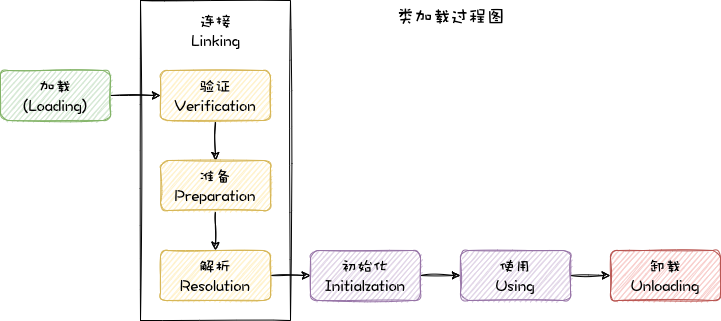

The diagram above was exported from draw.io. Its source (the exported page's mxGraphModel, read from the mxfile embedded in the PNG):
<mxGraphModel dx="1111" dy="807" grid="1" gridSize="10" guides="1" tooltips="1" connect="1" arrows="1" fold="1" page="1" pageScale="1" pageWidth="827" pageHeight="1169" background="#ffffff" math="0" shadow="0">
  <root>
    <mxCell id="F4D-gYqpUISZK9DwiGve-0" />
    <mxCell id="F4D-gYqpUISZK9DwiGve-1" parent="F4D-gYqpUISZK9DwiGve-0" />
    <mxCell id="F4D-gYqpUISZK9DwiGve-9" value="" style="rounded=0;whiteSpace=wrap;html=1;sketch=1;fontFamily=娃娃体-简;fontSize=16;" vertex="1" parent="F4D-gYqpUISZK9DwiGve-1">
      <mxGeometry x="220" y="110" width="150" height="320" as="geometry" />
    </mxCell>
    <mxCell id="F4D-gYqpUISZK9DwiGve-11" style="edgeStyle=none;sketch=1;html=1;exitX=1;exitY=0.5;exitDx=0;exitDy=0;fontFamily=娃娃体-简;fontSize=16;" edge="1" parent="F4D-gYqpUISZK9DwiGve-1" source="F4D-gYqpUISZK9DwiGve-2" target="F4D-gYqpUISZK9DwiGve-3">
      <mxGeometry relative="1" as="geometry" />
    </mxCell>
    <mxCell id="F4D-gYqpUISZK9DwiGve-2" value="加载&lt;br&gt;（Loading）" style="rounded=1;whiteSpace=wrap;html=1;sketch=1;fontFamily=娃娃体-简;fontSize=16;fillColor=#d5e8d4;strokeColor=#82b366;" vertex="1" parent="F4D-gYqpUISZK9DwiGve-1">
      <mxGeometry x="80" y="180" width="110" height="50" as="geometry" />
    </mxCell>
    <mxCell id="F4D-gYqpUISZK9DwiGve-12" style="edgeStyle=none;sketch=1;html=1;exitX=0.5;exitY=1;exitDx=0;exitDy=0;fontFamily=娃娃体-简;fontSize=16;" edge="1" parent="F4D-gYqpUISZK9DwiGve-1" source="F4D-gYqpUISZK9DwiGve-3" target="F4D-gYqpUISZK9DwiGve-4">
      <mxGeometry relative="1" as="geometry" />
    </mxCell>
    <mxCell id="F4D-gYqpUISZK9DwiGve-3" value="验证&lt;br&gt;Verification" style="rounded=1;whiteSpace=wrap;html=1;sketch=1;fontFamily=娃娃体-简;fontSize=16;fillColor=#fff2cc;strokeColor=#d6b656;" vertex="1" parent="F4D-gYqpUISZK9DwiGve-1">
      <mxGeometry x="240" y="180" width="110" height="50" as="geometry" />
    </mxCell>
    <mxCell id="F4D-gYqpUISZK9DwiGve-14" style="edgeStyle=none;sketch=1;html=1;exitX=0.5;exitY=1;exitDx=0;exitDy=0;entryX=0.5;entryY=0;entryDx=0;entryDy=0;fontFamily=娃娃体-简;fontSize=16;" edge="1" parent="F4D-gYqpUISZK9DwiGve-1" source="F4D-gYqpUISZK9DwiGve-4" target="F4D-gYqpUISZK9DwiGve-5">
      <mxGeometry relative="1" as="geometry" />
    </mxCell>
    <mxCell id="F4D-gYqpUISZK9DwiGve-4" value="准备&lt;br&gt;Preparation" style="rounded=1;whiteSpace=wrap;html=1;sketch=1;fontFamily=娃娃体-简;fontSize=16;fillColor=#fff2cc;strokeColor=#d6b656;" vertex="1" parent="F4D-gYqpUISZK9DwiGve-1">
      <mxGeometry x="240" y="270" width="110" height="50" as="geometry" />
    </mxCell>
    <mxCell id="F4D-gYqpUISZK9DwiGve-15" style="edgeStyle=none;sketch=1;html=1;exitX=1;exitY=0.5;exitDx=0;exitDy=0;fontFamily=娃娃体-简;fontSize=16;" edge="1" parent="F4D-gYqpUISZK9DwiGve-1" source="F4D-gYqpUISZK9DwiGve-5" target="F4D-gYqpUISZK9DwiGve-6">
      <mxGeometry relative="1" as="geometry" />
    </mxCell>
    <mxCell id="F4D-gYqpUISZK9DwiGve-5" value="解析&lt;br&gt;Resolution" style="rounded=1;whiteSpace=wrap;html=1;sketch=1;fontFamily=娃娃体-简;fontSize=16;fillColor=#fff2cc;strokeColor=#d6b656;" vertex="1" parent="F4D-gYqpUISZK9DwiGve-1">
      <mxGeometry x="240" y="360" width="110" height="50" as="geometry" />
    </mxCell>
    <mxCell id="F4D-gYqpUISZK9DwiGve-16" style="edgeStyle=none;sketch=1;html=1;exitX=1;exitY=0.5;exitDx=0;exitDy=0;fontFamily=娃娃体-简;fontSize=16;" edge="1" parent="F4D-gYqpUISZK9DwiGve-1" source="F4D-gYqpUISZK9DwiGve-6" target="F4D-gYqpUISZK9DwiGve-7">
      <mxGeometry relative="1" as="geometry" />
    </mxCell>
    <mxCell id="F4D-gYqpUISZK9DwiGve-6" value="初始化&lt;br&gt;Initialzation" style="rounded=1;whiteSpace=wrap;html=1;sketch=1;fontFamily=娃娃体-简;fontSize=16;fillColor=#e1d5e7;strokeColor=#9673a6;" vertex="1" parent="F4D-gYqpUISZK9DwiGve-1">
      <mxGeometry x="390" y="360" width="110" height="50" as="geometry" />
    </mxCell>
    <mxCell id="F4D-gYqpUISZK9DwiGve-17" style="edgeStyle=none;sketch=1;html=1;exitX=1;exitY=0.5;exitDx=0;exitDy=0;entryX=0;entryY=0.5;entryDx=0;entryDy=0;fontFamily=娃娃体-简;fontSize=16;" edge="1" parent="F4D-gYqpUISZK9DwiGve-1" source="F4D-gYqpUISZK9DwiGve-7" target="F4D-gYqpUISZK9DwiGve-8">
      <mxGeometry relative="1" as="geometry" />
    </mxCell>
    <mxCell id="F4D-gYqpUISZK9DwiGve-7" value="使用&lt;br&gt;Using" style="rounded=1;whiteSpace=wrap;html=1;sketch=1;fontFamily=娃娃体-简;fontSize=16;fillColor=#e1d5e7;strokeColor=#9673a6;" vertex="1" parent="F4D-gYqpUISZK9DwiGve-1">
      <mxGeometry x="540" y="360" width="110" height="50" as="geometry" />
    </mxCell>
    <mxCell id="F4D-gYqpUISZK9DwiGve-8" value="卸载&lt;br&gt;Unloading" style="rounded=1;whiteSpace=wrap;html=1;sketch=1;fontFamily=娃娃体-简;fontSize=16;fillColor=#f8cecc;strokeColor=#b85450;" vertex="1" parent="F4D-gYqpUISZK9DwiGve-1">
      <mxGeometry x="690" y="360" width="110" height="50" as="geometry" />
    </mxCell>
    <mxCell id="F4D-gYqpUISZK9DwiGve-10" value="连接&lt;br&gt;Linking" style="text;html=1;align=center;verticalAlign=middle;resizable=0;points=[];autosize=1;strokeColor=none;fillColor=none;fontSize=16;fontFamily=娃娃体-简;" vertex="1" parent="F4D-gYqpUISZK9DwiGve-1">
      <mxGeometry x="265" y="120" width="60" height="40" as="geometry" />
    </mxCell>
    <mxCell id="F4D-gYqpUISZK9DwiGve-18" value="&lt;font style=&quot;font-size: 18px&quot;&gt;类加载过程图&lt;/font&gt;" style="text;html=1;align=center;verticalAlign=middle;resizable=0;points=[];autosize=1;strokeColor=none;fillColor=none;fontSize=16;fontFamily=娃娃体-简;" vertex="1" parent="F4D-gYqpUISZK9DwiGve-1">
      <mxGeometry x="470" y="110" width="120" height="30" as="geometry" />
    </mxCell>
  </root>
</mxGraphModel>